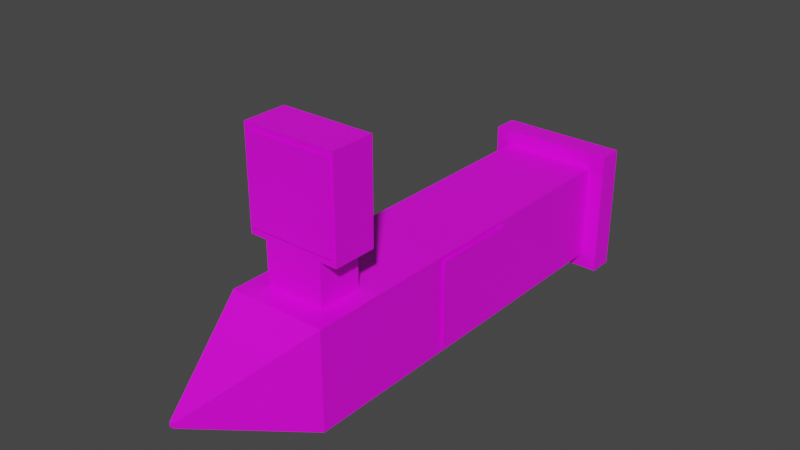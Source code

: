 # Source: RockstarMissle.blend  (saved by Blender 3.6.11; exported with 4.5.12 LTS)
import bpy
from mathutils import Matrix  # noqa: F401  (used for matrix-valued properties, if any)

bpy.ops.wm.read_factory_settings(use_empty=True)
scene = bpy.context.scene
scene.name = 'Scene'

# ---- images (referenced by path relative to the original .blend; pixels are not part of the script)
import os
ASSET_DIR = os.environ.get("B2B_ASSET_DIR", "")  # directory of the original .blend (textures are referenced by path, not embedded)
HERE = os.path.dirname(os.path.abspath(__file__))  # packed textures are extracted next to this script under _unpacked/

def load_image(name, relpath, width, height, colorspace="sRGB"):
    """Load a texture the original file referenced (path relative to the .blend, or extracted next to this script)."""
    p = next((c for c in (os.path.join(HERE, relpath), os.path.join(ASSET_DIR, relpath)) if relpath and os.path.exists(c)), "")
    if p:
        img = bpy.data.images.load(p, check_existing=True)
        img.name = name
    else:  # same state as the original file: an image datablock whose file is absent (Cycles renders it pink)
        img = bpy.data.images.new(name, width, height)
        img.source = "FILE"
        img.filepath = "//" + (relpath or name)
    img.colorspace_settings.name = colorspace
    return img
img_darkiron_jpg = load_image('DarkIron.jpg', 'DarkIron.jpg', 1024, 1024, 'sRGB')
img_realrockstar_png = load_image('RealRockstar.png', 'RealRockstar.png', 1024, 1024, 'sRGB')

# ---- materials (node trees are filled in below, after node groups)
mat_dark_metal = bpy.data.materials.new('Dark Metal')
mat_dark_metal.alpha_threshold = 0.0
mat_dark_metal.use_transparent_shadow = False
mat_dark_metal.roughness = 0.5
mat_dark_metal.line_color = (0.0, 0.0, 0.0, 1.0)
mat_branding = bpy.data.materials.new('Branding')
mat_branding.use_transparent_shadow = False

# ---- material node trees
mat_dark_metal.use_nodes = True; mat_dark_metal.node_tree.nodes.clear()
_N = mat_dark_metal.node_tree.nodes; _L = mat_dark_metal.node_tree.links
n0 = _N.new('ShaderNodeOutputMaterial'); n0.name = 'Material Output'; n0.location = (300, 300)
n1 = _N.new('ShaderNodeBsdfPrincipled'); n1.name = 'Principled BSDF'; n1.location = (10, 300)
n1.distribution = 'GGX'
n1.subsurface_method = 'RANDOM_WALK_SKIN'
n1.inputs[3].default_value = 1.45
n1.inputs[27].default_value = (0.0, 0.0, 0.0, 1.0)
n1.inputs[28].default_value = 1.0
n2 = _N.new('ShaderNodeTexImage'); n2.name = 'Image Texture'; n2.location = (-280, 280)
n2.image = img_darkiron_jpg
_L.new(n1.outputs[0], n0.inputs[0])
_L.new(n2.outputs[0], n1.inputs[0])
n0.is_active_output = True
mat_branding.use_nodes = True; mat_branding.node_tree.nodes.clear()
_N = mat_branding.node_tree.nodes; _L = mat_branding.node_tree.links
n0 = _N.new('ShaderNodeBsdfPrincipled'); n0.name = 'Principled BSDF'; n0.location = (10, 300)
n0.distribution = 'GGX'
n0.subsurface_method = 'RANDOM_WALK_SKIN'
n0.inputs[3].default_value = 1.45
n0.inputs[27].default_value = (0.0, 0.0, 0.0, 1.0)
n0.inputs[28].default_value = 1.0
n1 = _N.new('ShaderNodeOutputMaterial'); n1.name = 'Material Output'; n1.location = (300, 300)
n2 = _N.new('ShaderNodeTexImage'); n2.name = 'Image Texture'; n2.location = (-280, 280)
n2.image = img_realrockstar_png
_L.new(n0.outputs[0], n1.inputs[0])
_L.new(n2.outputs[0], n0.inputs[0])
n1.is_active_output = True

# ---- world
world_world = bpy.data.worlds.new('World'); scene.world = world_world
world_world.use_nodes = True; world_world.node_tree.nodes.clear()
_N = world_world.node_tree.nodes; _L = world_world.node_tree.links
n0 = _N.new('ShaderNodeOutputWorld'); n0.name = 'World Output'; n0.location = (300, 300)
n1 = _N.new('ShaderNodeBackground'); n1.name = 'Background'; n1.location = (10, 300)
n1.inputs[0].default_value = (0.05088, 0.05088, 0.05088, 1.0)
_L.new(n1.outputs[0], n0.inputs[0])
n0.is_active_output = True
world_world.color = (0.05088, 0.05088, 0.05088)
world_world.use_sun_shadow = False
world_world.sun_shadow_jitter_overblur = 0.0

# ---- meshes
me_cube_001 = bpy.data.meshes.new('Cube.001')
me_cube_001.from_pydata([(-1.0, -4.044, -1.0), (-0.6096, -3.596, 1.0), (-1.0, 4.044, -1.0), (-0.6096, -2.702, 1.0), (1.0, -4.044, -1.0), (0.6096, -3.596, 1.0), (1.0, 4.044, -1.0), (0.6096, -2.702, 1.0), (-0.03939, -6.335, -0.03939), (-0.03939, -6.335, 0.03939), (0.03939, -6.335, 0.03939), (0.03939, -6.335, -0.03939), (-1.321, 4.044, 1.321), (-1.321, 4.044, -1.321), (1.321, 4.044, -1.321), (1.321, 4.044, 1.321), (-1.321, 4.563, 1.321), (-1.321, 4.563, -1.321), (1.321, 4.563, -1.321), (1.321, 4.563, 1.321), (-1.0, -4.044, 1.0), (-1.0, 4.044, 1.0), (1.0, 4.044, 1.0), (1.0, -4.044, 1.0), (-0.6096, -3.596, 1.89), (-0.6096, -2.702, 1.89), (0.6096, -2.702, 1.89), (0.6096, -3.596, 1.89), (-0.6096, -3.596, 3.904), (-0.6096, -2.702, 3.904), (0.6096, -2.702, 3.904), (0.6096, -3.596, 3.904), (-0.9595, -3.596, 1.89), (-0.9595, -2.702, 1.89), (0.9595, -2.702, 1.89), (0.9595, -3.596, 1.89), (-0.9595, -3.596, 3.904), (-0.9595, -2.702, 3.904), (0.9595, -2.702, 3.904), (0.9595, -3.596, 3.904), (-1.084, -0.9243, -0.9243), (-1.084, -0.9243, 0.9243), (-1.084, 0.9243, -0.9243), (-1.084, 0.9243, 0.9243), (1.072, 0.9243, -0.9243), (1.072, 0.9243, 0.9243), (1.072, -0.9243, -0.9243), (1.072, -0.9243, 0.9243), (0.8924, -3.63, 2.037), (0.8924, -3.63, 3.798), (-0.869, -3.63, 2.037), (-0.869, -3.63, 3.798)], [], [(0, 20, 21, 2), (21, 22, 15, 12), (6, 22, 23, 4), (23, 20, 9, 10), (2, 6, 4, 0), (1, 5, 27, 24), (11, 10, 9, 8), (4, 23, 10, 11), (20, 0, 8, 9), (0, 4, 11, 8), (12, 15, 19, 16), (2, 21, 12, 13), (22, 6, 14, 15), (6, 2, 13, 14), (17, 16, 19, 18), (13, 12, 16, 17), (15, 14, 18, 19), (14, 13, 17, 18), (1, 3, 21, 20), (3, 7, 22, 21), (7, 5, 23, 22), (5, 1, 20, 23), (24, 27, 31, 28), (7, 3, 25, 26), (5, 7, 26, 27), (3, 1, 24, 25), (30, 29, 28, 31), (26, 25, 29, 30), (31, 27, 35, 39), (29, 25, 33, 37), (35, 34, 38, 39), (33, 32, 36, 37), (30, 31, 39, 38), (28, 29, 37, 36), (26, 30, 38, 34), (24, 28, 36, 32), (27, 26, 34, 35), (25, 24, 32, 33), (43, 42, 40, 41), (47, 46, 44, 45), (51, 50, 48, 49)])
me_cube_001.polygons.foreach_set('material_index', [0, 0, 0, 0, 0, 0, 0, 0, 0, 0, 0, 0, 0, 0, 0, 0, 0, 0, 0, 0, 0, 0, 0, 0, 0, 0, 0, 0, 0, 0, 0, 0, 0, 0, 0, 0, 0, 0, 1, 1, 1])
_uv = me_cube_001.uv_layers.new(name='UVMap')
_uv.uv.foreach_set('vector', [0.3101, 0.2937, 0.3101, 0.4772, 0.8675, 0.4772, 0.8675, 0.2937, 0.4311, 0.4772, 0.5689, 0.4772, 0.5911, 0.5066, 0.4089, 0.5066, 0.8675, 0.2937, 0.8675, 0.4772, 0.3101, 0.4772, 0.3101, 0.2937, 0.5689, 0.2472, 0.4311, 0.2472, 0.4973, 0.03696, 0.5027, 0.03696, 0.4311, 0.9893, 0.5689, 0.9893, 0.5689, 0.2472, 0.4311, 0.2472, 0.458, 0.4772, 0.542, 0.4772, 0.542, 0.5588, 0.458, 0.5588, 0.5027, 0.3818, 0.5027, 0.389, 0.4973, 0.389, 0.4973, 0.3818, 0.3101, 0.2937, 0.3101, 0.4772, 0.1522, 0.389, 0.1522, 0.3818, 0.3101, 0.4772, 0.3101, 0.2937, 0.1522, 0.3818, 0.1522, 0.389, 0.4311, 0.2472, 0.5689, 0.2472, 0.5027, 0.03696, 0.4973, 0.03696, 0.4089, 0.9893, 0.5911, 0.9893, 0.5911, 1.037, 0.4089, 1.037, 0.4311, 0.2937, 0.4311, 0.4772, 0.4089, 0.5066, 0.4089, 0.2642, 0.5689, 0.4772, 0.5689, 0.2937, 0.5911, 0.2642, 0.5911, 0.5066, 0.5689, 0.2937, 0.4311, 0.2937, 0.4089, 0.2642, 0.5911, 0.2642, 0.4089, 0.2642, 0.4089, 0.5066, 0.5911, 0.5066, 0.5911, 0.2642, 0.8675, 0.2642, 0.8675, 0.5066, 0.9033, 0.5066, 0.9033, 0.2642, 0.8675, 0.5066, 0.8675, 0.2642, 0.9033, 0.2642, 0.9033, 0.5066, 0.5911, 0.9893, 0.4089, 0.9893, 0.4089, 1.037, 0.5911, 1.037, 0.458, 0.2883, 0.458, 0.3703, 0.4311, 0.9893, 0.4311, 0.2472, 0.458, 0.3703, 0.542, 0.3703, 0.5689, 0.9893, 0.4311, 0.9893, 0.542, 0.3703, 0.542, 0.2883, 0.5689, 0.2472, 0.5689, 0.9893, 0.542, 0.2883, 0.458, 0.2883, 0.4311, 0.2472, 0.5689, 0.2472, 0.458, 0.5588, 0.542, 0.5588, 0.542, 0.7437, 0.458, 0.7437, 0.542, 0.4772, 0.458, 0.4772, 0.458, 0.5588, 0.542, 0.5588, 0.341, 0.4772, 0.4026, 0.4772, 0.4026, 0.5588, 0.341, 0.5588, 0.4026, 0.4772, 0.341, 0.4772, 0.341, 0.5588, 0.4026, 0.5588, 0.542, 0.3703, 0.458, 0.3703, 0.458, 0.2883, 0.542, 0.2883, 0.542, 0.5588, 0.458, 0.5588, 0.458, 0.7437, 0.542, 0.7437, 0.542, 0.7437, 0.542, 0.5588, 0.5661, 0.5588, 0.5661, 0.7437, 0.458, 0.7437, 0.458, 0.5588, 0.4339, 0.5588, 0.4339, 0.7437, 0.341, 0.5588, 0.4026, 0.5588, 0.4026, 0.7437, 0.341, 0.7437, 0.4026, 0.5588, 0.341, 0.5588, 0.341, 0.7437, 0.4026, 0.7437, 0.542, 0.3703, 0.542, 0.2883, 0.5661, 0.2883, 0.5661, 0.3703, 0.458, 0.2883, 0.458, 0.3703, 0.4339, 0.3703, 0.4339, 0.2883, 0.542, 0.5588, 0.542, 0.7437, 0.5661, 0.7437, 0.5661, 0.5588, 0.458, 0.5588, 0.458, 0.7437, 0.4339, 0.7437, 0.4339, 0.5588, 0.542, 0.2883, 0.542, 0.3703, 0.5661, 0.3703, 0.5661, 0.2883, 0.458, 0.3703, 0.458, 0.2883, 0.4339, 0.2883, 0.4339, 0.3703, -0.007078, 0.9928, 0.007179, -0.007078, 1.007, 0.007179, 0.9928, 1.007, -0.007078, 0.9928, 0.007179, -0.007078, 1.007, 0.007179, 0.9928, 1.007, -0.007078, 0.9928, 0.007179, -0.007078, 1.007, 0.007179, 0.9928, 1.007])
me_cube_001.materials.append(mat_dark_metal)
me_cube_001.materials.append(mat_branding)
me_cube_001.update()

# ---- objects
ob_rockstar_missle = bpy.data.objects.new('Rockstar Missle', me_cube_001)

# ---- transforms, parenting, visibility, modifiers, constraints
ob_rockstar_missle.location = (0.0, 0.0, 0.0)

# ---- collection membership
scene.collection.objects.link(ob_rockstar_missle)

# ---- scene / render settings (as saved in the file)
scene.frame_start = 1; scene.frame_end = 250; scene.frame_set(1)
scene.render.engine = 'BLENDER_EEVEE_NEXT'
scene.cycles.sampling_pattern = 'TABULATED_SOBOL'
scene.view_settings.view_transform = 'Filmic'
bpy.context.view_layer.update()

# ---- added for rendering (the .blend has no active camera and no usable light): camera, sun
cam_auto = bpy.data.cameras.new('AutoCamera')
cam_auto.lens = 50.0
cam_auto.sensor_width = 36.0
cam_auto.clip_end = 1000.0
ob_auto_camera = bpy.data.objects.new('AutoCamera', cam_auto)
scene.collection.objects.link(ob_auto_camera)
ob_auto_camera.location = (11.4462, -14.6213, 10.4486)
ob_auto_camera.rotation_euler = (1.09748, -7.21219e-08, 0.694738)
scene.camera = ob_auto_camera
light_auto_sun = bpy.data.lights.new('AutoSun', 'SUN')
light_auto_sun.energy = 3.0
light_auto_sun.angle = 0.0523599
ob_auto_sun = bpy.data.objects.new('AutoSun', light_auto_sun)
scene.collection.objects.link(ob_auto_sun)
ob_auto_sun.rotation_euler = (0.872665, 0.174533, 0.523599)
bpy.context.view_layer.update()
